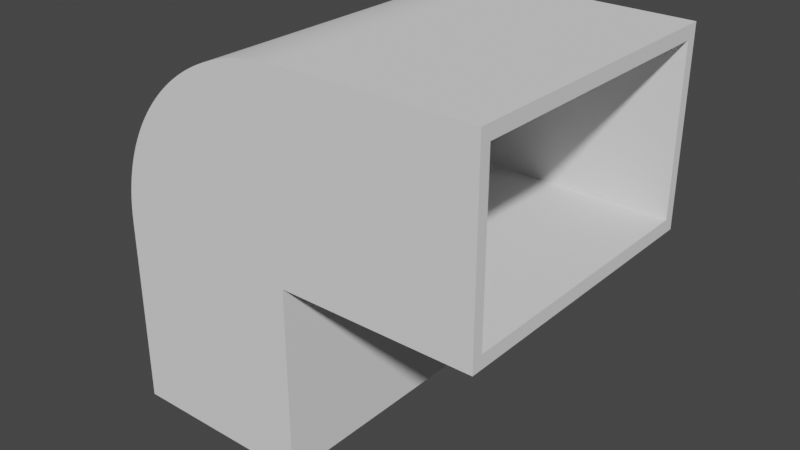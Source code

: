 # Source: Vent.blend  (saved by Blender 3.4.6; exported with 4.5.12 LTS)
import bpy
from mathutils import Matrix  # noqa: F401  (used for matrix-valued properties, if any)

bpy.ops.wm.read_factory_settings(use_empty=True)
scene = bpy.context.scene
scene.name = 'Scene'

# ---- collections
col_collection = bpy.data.collections.new('Collection'); scene.collection.children.link(col_collection)

# ---- world
world_world = bpy.data.worlds.new('World'); scene.world = world_world
world_world.use_nodes = True; world_world.node_tree.nodes.clear()
_N = world_world.node_tree.nodes; _L = world_world.node_tree.links
n0 = _N.new('ShaderNodeOutputWorld'); n0.name = 'World Output'; n0.location = (300, 300)
n1 = _N.new('ShaderNodeBackground'); n1.name = 'Background'; n1.location = (10, 300)
n1.inputs[0].default_value = (0.05088, 0.05088, 0.05088, 1.0)
_L.new(n1.outputs[0], n0.inputs[0])
n0.is_active_output = True
world_world.color = (0.05088, 0.05088, 0.05088)
world_world.use_sun_shadow = False
world_world.sun_shadow_jitter_overblur = 0.0

# ---- meshes
me_cube_001 = bpy.data.meshes.new('Cube.001')
me_cube_001.from_pydata([(-1.0, -1.0, -1.0), (-1.0, -1.0, 1.0), (-1.0, 1.0, -1.0), (-1.0, 1.0, 1.0), (1.0, -1.0, -1.0), (1.0, -1.0, 1.0), (1.0, 1.0, -1.0), (1.0, 1.0, 1.0), (-0.8604, 0.9082, -1.0), (0.8604, 0.9082, -1.0), (-0.8604, -0.9483, -1.0), (0.8604, -0.9483, -1.0), (0.8604, 0.9082, 1.0), (-0.8604, 0.9082, 1.0), (-0.8604, -0.9483, 1.0), (0.8604, -0.9483, 1.0)], [], [(0, 1, 3, 2), (2, 3, 7, 6), (6, 7, 5, 4), (4, 5, 1, 0), (10, 0, 2, 6, 4, 11, 9, 8), (4, 0, 10, 11), (14, 1, 5, 15), (15, 5, 7, 3, 1, 14, 13, 12), (13, 8, 9, 12), (11, 10, 14, 15), (9, 11, 15, 12), (14, 10, 8, 13)])
me_cube_001.polygons.foreach_set('material_index', [0, 0, 0, 0, 0, 0, 0, 0, 568, 568, 568, 568])
_uv = me_cube_001.uv_layers.new(name='UVMap')
_uv.uv.foreach_set('vector', [0.375, 0.0, 0.625, 0.0, 0.625, 0.25, 0.375, 0.25, 0.375, 0.25, 0.625, 0.25, 0.625, 0.5, 0.375, 0.5, 0.375, 0.5, 0.625, 0.5, 0.625, 0.75, 0.375, 0.75, 0.375, 0.75, 0.625, 0.75, 0.625, 1.0, 0.375, 1.0, 0.1424, 0.7435, 0.125, 0.75, 0.125, 0.5, 0.375, 0.5, 0.375, 0.75, 0.3576, 0.7435, 0.3576, 0.5115, 0.1424, 0.5115, 0.375, 0.75, 0.125, 0.75, 0.1424, 0.7435, 0.3576, 0.7435, 0.8576, 0.7435, 0.875, 0.75, 0.625, 0.75, 0.6424, 0.7435, 0.6424, 0.7435, 0.625, 0.75, 0.625, 0.5, 0.875, 0.5, 0.875, 0.75, 0.8576, 0.7435, 0.8576, 0.5115, 0.6424, 0.5115, 0.625, 0.4691, 0.625, 0.3651, 0.375, 0.3651, 0.375, 0.4691, 0.375, 0.8849, 0.625, 0.8849, 0.625, 0.7809, 0.375, 0.7809, 0.125, 0.5, 0.125, 0.75, 0.125, 0.75, 0.125, 0.5, 0.625, 0.75, 0.625, 0.75, 0.625, 0.5, 0.625, 0.5])
me_cube_001.update()
me_cube_002 = bpy.data.meshes.new('Cube.002')
me_cube_002.from_pydata([(-1.0, -1.0, -1.0), (-0.8596, -0.9282, -0.8604), (-1.0, -1.0, 1.0), (-0.8596, -0.9282, 0.8604), (-1.0, 1.0, -1.0), (-0.8596, 0.9282, -0.8604), (-1.0, 1.0, 1.0), (-0.8596, 0.9282, 0.8604), (1.0, -1.0, -1.0), (1.0, -1.0, 1.0), (1.0, 1.0, -1.0), (1.0, 1.0, 1.0), (1.0, 0.9282, -0.8604), (1.0, 0.9282, 0.8604), (1.0, -0.9282, -0.8604), (1.0, -0.9282, 0.8604), (-1.0, -0.9282, -0.8604), (-1.0, -0.9282, 0.8604), (-1.0, 0.9282, -0.8604), (-1.0, 0.9282, 0.8604), (1.0, -0.9282, -0.8604), (1.0, -0.9282, 0.8604), (1.0, 0.9282, 0.8604), (1.0, 0.9282, -0.8604), (-0.8596, 0.9282, -0.5599), (-0.8596, -0.9282, 0.5599), (-0.33, 0.9282, -0.3703), (-0.33, -0.9282, 0.3703)], [], [(6, 4, 18, 19), (4, 0, 2, 6, 19, 17, 16, 18), (4, 6, 11, 10), (8, 10, 11, 9, 15, 21, 22, 13, 12, 23, 20, 14), (15, 9, 8, 14), (8, 9, 2, 0), (4, 10, 8, 0), (11, 6, 2, 9), (24, 5, 26), (5, 12, 13, 7, 24, 26), (3, 27, 25), (3, 15, 14, 1, 25, 27), (23, 12, 5, 24, 7, 13, 22, 19, 18), (15, 3, 25, 1, 14, 20, 16, 17, 21), (23, 18, 16, 20), (17, 19, 22, 21)])
me_cube_002.polygons.foreach_set('material_index', [0, 0, 0, 0, 0, 0, 0, 0, 568, 568, 568, 568, 568, 568, 568, 568])
_uv = me_cube_002.uv_layers.new(name='UVMap')
_uv.uv.foreach_set('vector', [0.625, 0.25, 0.375, 0.25, 0.3924, 0.241, 0.6076, 0.241, 0.375, 0.25, 0.375, 0.0, 0.625, 0.0, 0.625, 0.25, 0.6076, 0.241, 0.6076, 0.008973, 0.3924, 0.008973, 0.3924, 0.241, 0.375, 0.25, 0.625, 0.25, 0.625, 0.5, 0.375, 0.5, 0.375, 0.75, 0.375, 0.5, 0.625, 0.5, 0.625, 0.75, 0.6076, 0.741, 0.6076, 0.741, 0.6076, 0.509, 0.6076, 0.509, 0.3924, 0.509, 0.3924, 0.509, 0.3924, 0.741, 0.3924, 0.741, 0.6076, 0.741, 0.625, 0.75, 0.375, 0.75, 0.3924, 0.741, 0.375, 0.75, 0.625, 0.75, 0.625, 1.0, 0.375, 1.0, 0.125, 0.5, 0.375, 0.5, 0.375, 0.75, 0.125, 0.75, 0.625, 0.5, 0.875, 0.5, 0.875, 0.75, 0.625, 0.75, 0.4187, 0.25, 0.375, 0.25, 0.4462, 0.2775, 0.375, 0.25, 0.375, 0.3467, 0.625, 0.3467, 0.625, 0.25, 0.4187, 0.25, 0.4462, 0.2775, 0.625, 1.0, 0.5538, 0.9725, 0.5813, 1.0, 0.625, 1.0, 0.625, 0.9033, 0.375, 0.9033, 0.375, 1.0, 0.5813, 1.0, 0.5538, 0.9725, 0.375, 0.3904, 0.375, 0.3904, 0.375, 0.2937, 0.4187, 0.2937, 0.625, 0.2937, 0.625, 0.3904, 0.625, 0.3904, 0.625, 0.2864, 0.375, 0.2864, 0.625, 0.8596, 0.625, 0.9563, 0.5813, 0.9563, 0.375, 0.9563, 0.375, 0.8596, 0.375, 0.8596, 0.375, 0.9636, 0.625, 0.9636, 0.625, 0.8596, 0.2654, 0.5, 0.1614, 0.5, 0.1614, 0.75, 0.2654, 0.75, 0.8386, 0.75, 0.8386, 0.5, 0.7346, 0.5, 0.7346, 0.75])
me_cube_002.update()
me_cube_003 = bpy.data.meshes.new('Cube.003')
me_cube_003.from_pydata([(-1.0, -1.0, -1.0), (-1.0, 1.0, -1.0), (-0.8553, 0.9287, -0.8686), (1.0, -1.0, -1.0), (0.8604, -0.9483, -0.4058), (1.0, -1.0, 1.0), (-0.8604, -0.9483, -0.4058), (1.0, 1.0, -1.0), (1.0, 1.0, 1.0), (-0.8604, 0.9082, -0.4058), (0.9359, -1.0, 0.999), (0.8719, -1.0, 0.9959), (0.9415, -0.9287, 0.865), (0.808, -1.0, 0.9908), (0.8801, -0.9287, 0.8605), (0.7442, -1.0, 0.9836), (0.819, -0.9287, 0.8543), (0.6808, -1.0, 0.9744), (0.7581, -0.9287, 0.8463), (0.6177, -1.0, 0.9631), (0.6975, -0.9287, 0.8365), (0.555, -1.0, 0.9499), (0.6373, -0.9287, 0.825), (0.4927, -1.0, 0.9346), (0.5775, -0.9287, 0.8118), (0.5183, -0.9287, 0.7968), (0.4309, -1.0, 0.9173), (0.3698, -1.0, 0.8981), (0.4595, -0.9287, 0.7801), (0.3093, -1.0, 0.8769), (0.4015, -0.9287, 0.7617), (0.2495, -1.0, 0.8538), (0.3441, -0.9287, 0.7416), (0.1904, -1.0, 0.8288), (0.2874, -0.9287, 0.7199), (0.1322, -1.0, 0.8019), (0.2315, -0.9287, 0.6965), (0.1765, -0.9287, 0.6716), (0.07492, -1.0, 0.7732), (0.1224, -0.9287, 0.645), (0.01856, -1.0, 0.7426), (0.06929, -0.9287, 0.6169), (-0.03679, -1.0, 0.7103), (0.01718, -0.9287, 0.5873), (-0.09107, -1.0, 0.6762), (-0.03385, -0.9287, 0.5562), (-0.1442, -1.0, 0.6403), (-0.08375, -0.9287, 0.5236), (-0.1962, -1.0, 0.6028), (-0.1325, -0.9287, 0.4896), (-0.247, -1.0, 0.5637), (-0.18, -0.9287, 0.4542), (-0.2965, -1.0, 0.5229), (-0.2262, -0.9287, 0.4174), (-0.3446, -1.0, 0.4806), (-0.2711, -0.9287, 0.3793), (-0.3914, -1.0, 0.4367), (-0.3146, -0.9287, 0.3399), (-0.4367, -1.0, 0.3914), (-0.3567, -0.9287, 0.2993), (-0.4806, -1.0, 0.3446), (-0.3973, -0.9287, 0.2575), (-0.5229, -1.0, 0.2965), (-0.4365, -0.9287, 0.2145), (-0.5637, -1.0, 0.247), (-0.474, -0.9287, 0.1704), (-0.6028, -1.0, 0.1962), (-0.5101, -0.9287, 0.1253), (-0.6403, -1.0, 0.1442), (-0.5445, -0.9287, 0.0791), (-0.6762, -1.0, 0.09107), (-0.5772, -0.9287, 0.03195), (-0.7103, -1.0, 0.03679), (-0.6082, -0.9287, -0.01612), (-0.7426, -1.0, -0.01856), (-0.6376, -0.9287, -0.06508), (-0.7732, -1.0, -0.07492), (-0.6652, -0.9287, -0.1149), (-0.8019, -1.0, -0.1322), (-0.691, -0.9287, -0.1654), (-0.8288, -1.0, -0.1904), (-0.715, -0.9287, -0.2167), (-0.8538, -1.0, -0.2495), (-0.7372, -0.9287, -0.2686), (-0.8769, -1.0, -0.3093), (-0.7575, -0.9287, -0.3212), (-0.8981, -1.0, -0.3698), (-0.7759, -0.9287, -0.3743), (-0.9173, -1.0, -0.4309), (-0.9346, -1.0, -0.4927), (-0.9499, -1.0, -0.555), (-0.9631, -1.0, -0.6177), (-0.9744, -1.0, -0.6808), (-0.9836, -1.0, -0.7442), (-0.9908, -1.0, -0.808), (-0.9959, -1.0, -0.8719), (-0.999, -1.0, -0.9359), (-0.8543, 0.9287, -0.8129), (-0.999, 1.0, -0.9359), (-0.8513, 0.9287, -0.7573), (-0.9959, 1.0, -0.8719), (-0.8464, 0.9287, -0.7018), (-0.9908, 1.0, -0.808), (-0.8395, 0.9287, -0.6464), (-0.9836, 1.0, -0.7442), (-0.8307, 0.9287, -0.5913), (-0.9744, 1.0, -0.6808), (-0.8199, 0.9287, -0.5365), (-0.9631, 1.0, -0.6177), (-0.9499, 1.0, -0.555), (-0.8072, 0.9287, -0.482), (-0.9346, 1.0, -0.4927), (-0.7925, 0.9287, -0.4279), (-0.9173, 1.0, -0.4309), (-0.7759, 0.9287, -0.3743), (-0.8981, 1.0, -0.3698), (-0.7575, 0.9287, -0.3212), (-0.8769, 1.0, -0.3093), (-0.7372, 0.9287, -0.2686), (-0.8538, 1.0, -0.2495), (-0.715, 0.9287, -0.2167), (-0.8288, 1.0, -0.1904), (-0.691, 0.9287, -0.1654), (-0.8019, 1.0, -0.1322), (-0.6652, 0.9287, -0.1149), (-0.7732, 1.0, -0.07492), (-0.6376, 0.9287, -0.06508), (-0.7426, 1.0, -0.01856), (-0.6082, 0.9287, -0.01612), (-0.7103, 1.0, 0.03679), (-0.5772, 0.9287, 0.03195), (-0.5445, 0.9287, 0.0791), (-0.6762, 1.0, 0.09107), (-0.5101, 0.9287, 0.1253), (-0.6403, 1.0, 0.1442), (-0.474, 0.9287, 0.1704), (-0.6028, 1.0, 0.1962), (-0.5637, 1.0, 0.247), (-0.4365, 0.9287, 0.2145), (-0.3973, 0.9287, 0.2575), (-0.5229, 1.0, 0.2965), (-0.3567, 0.9287, 0.2993), (-0.4806, 1.0, 0.3446), (-0.4367, 1.0, 0.3914), (-0.3146, 0.9287, 0.3399), (-0.3914, 1.0, 0.4367), (-0.2711, 0.9287, 0.3793), (-0.3446, 1.0, 0.4806), (-0.2262, 0.9287, 0.4174), (-0.2965, 1.0, 0.5229), (-0.18, 0.9287, 0.4542), (-0.1325, 0.9287, 0.4896), (-0.247, 1.0, 0.5637), (-0.1962, 1.0, 0.6028), (-0.08375, 0.9287, 0.5236), (-0.1442, 1.0, 0.6403), (-0.03385, 0.9287, 0.5562), (0.01718, 0.9287, 0.5873), (-0.09107, 1.0, 0.6762), (-0.03679, 1.0, 0.7103), (0.06929, 0.9287, 0.6169), (0.1224, 0.9287, 0.645), (0.01856, 1.0, 0.7426), (0.1765, 0.9287, 0.6716), (0.07492, 1.0, 0.7732), (0.1322, 1.0, 0.8019), (0.2315, 0.9287, 0.6965), (0.1904, 1.0, 0.8288), (0.2874, 0.9287, 0.7199), (0.2495, 1.0, 0.8538), (0.3441, 0.9287, 0.7416), (0.3093, 1.0, 0.8769), (0.4015, 0.9287, 0.7617), (0.3698, 1.0, 0.8981), (0.4595, 0.9287, 0.7801), (0.4309, 1.0, 0.9173), (0.5183, 0.9287, 0.7968), (0.4927, 1.0, 0.9346), (0.5775, 0.9287, 0.8118), (0.555, 1.0, 0.9499), (0.6373, 0.9287, 0.825), (0.6177, 1.0, 0.9631), (0.6975, 0.9287, 0.8365), (0.7581, 0.9287, 0.8463), (0.6808, 1.0, 0.9744), (0.7442, 1.0, 0.9836), (0.819, 0.9287, 0.8543), (0.8801, 0.9287, 0.8605), (0.808, 1.0, 0.9908), (0.9415, 0.9287, 0.865), (0.8719, 1.0, 0.9959), (0.9359, 1.0, 0.999), (1.0, 0.9287, -0.8686), (1.0, 0.9287, 0.8675), (1.0, -0.9287, -0.8686), (1.0, -0.9287, 0.8675), (-0.8604, 0.9082, -1.0), (0.8604, 0.9082, -1.0), (-0.8604, -0.9483, -1.0), (0.8604, -0.9483, -1.0), (0.8604, -0.9287, -0.8686), (-0.8553, 0.9082, -0.8686), (0.8604, 0.9082, -0.8686), (-0.7857, -0.9287, -0.4058), (-0.7925, 0.9082, -0.4279), (-0.7857, 0.9082, -0.4058), (-0.8072, 0.9082, -0.482), (-0.8199, 0.9082, -0.5365), (-0.8307, 0.9082, -0.5913), (-0.8395, 0.9082, -0.6464), (-0.8464, 0.9082, -0.7018), (-0.8513, 0.9082, -0.7573), (-0.8543, 0.9082, -0.8129), (0.8604, -0.9287, -0.4058)], [], [(193, 192, 7, 8, 5, 3, 194, 195), (194, 3, 7, 192), (198, 0, 1, 7, 3, 199, 197, 196), (3, 0, 198, 199), (8, 7, 1, 98, 100, 102, 104, 106, 108, 109, 111, 113, 115, 117, 119, 121, 123, 125, 127, 129, 132, 134, 136, 137, 140, 142, 143, 145, 147, 149, 152, 153, 155, 158, 159, 162, 164, 165, 167, 169, 171, 173, 175, 177, 179, 181, 184, 185, 188, 190, 191), (5, 8, 191, 10), (10, 191, 190, 11), (11, 190, 188, 13), (13, 188, 185, 15), (15, 185, 184, 17), (17, 184, 181, 19), (19, 181, 179, 21), (21, 179, 177, 23), (23, 177, 175, 26), (26, 175, 173, 27), (27, 173, 171, 29), (29, 171, 169, 31), (31, 169, 167, 33), (33, 167, 165, 35), (35, 165, 164, 38), (38, 164, 162, 40), (40, 162, 159, 42), (42, 159, 158, 44), (44, 158, 155, 46), (46, 155, 153, 48), (48, 153, 152, 50), (50, 152, 149, 52), (52, 149, 147, 54), (54, 147, 145, 56), (56, 145, 143, 58), (58, 143, 142, 60), (60, 142, 140, 62), (62, 140, 137, 64), (64, 137, 136, 66), (66, 136, 134, 68), (68, 134, 132, 70), (70, 132, 129, 72), (72, 129, 127, 74), (74, 127, 125, 76), (76, 125, 123, 78), (78, 123, 121, 80), (80, 121, 119, 82), (82, 119, 117, 84), (84, 117, 115, 86), (86, 115, 113, 88), (88, 113, 111, 89), (89, 111, 109, 90), (90, 109, 108, 91), (91, 108, 106, 92), (92, 106, 104, 93), (93, 104, 102, 94), (94, 102, 100, 95), (95, 100, 98, 96), (96, 98, 1, 0), (95, 96, 0, 3, 5, 10, 11, 13, 15, 17, 19, 21, 23, 26, 27, 29, 31, 33, 35, 38, 40, 42, 44, 46, 48, 50, 52, 54, 56, 58, 60, 62, 64, 66, 68, 70, 72, 74, 76, 78, 80, 82, 84, 86, 88, 89, 90, 91, 92, 93, 94), (194, 192, 2, 201, 202, 200), (99, 97, 2, 192, 193, 189, 187, 186, 183, 182, 180, 178, 176, 174, 172, 170, 168, 166, 163, 161, 160, 157, 156, 154, 151, 150, 148, 146, 144, 141, 139, 138, 135, 133, 131, 130, 128, 126, 124, 122, 120, 118, 116, 114, 112, 110, 107, 105, 103, 101), (12, 189, 193, 195), (12, 14, 187, 189), (14, 16, 186, 187), (16, 18, 183, 186), (18, 20, 182, 183), (20, 22, 180, 182), (22, 24, 178, 180), (24, 25, 176, 178), (25, 28, 174, 176), (28, 30, 172, 174), (30, 32, 170, 172), (32, 34, 168, 170), (34, 36, 166, 168), (36, 37, 163, 166), (37, 39, 161, 163), (39, 41, 160, 161), (41, 43, 157, 160), (43, 45, 156, 157), (45, 47, 154, 156), (47, 49, 151, 154), (49, 51, 150, 151), (51, 53, 148, 150), (53, 55, 146, 148), (55, 57, 144, 146), (57, 59, 141, 144), (59, 61, 139, 141), (61, 63, 138, 139), (63, 65, 135, 138), (65, 67, 133, 135), (67, 69, 131, 133), (69, 71, 130, 131), (71, 73, 128, 130), (73, 75, 126, 128), (75, 77, 124, 126), (77, 79, 122, 124), (79, 81, 120, 122), (81, 83, 118, 120), (83, 85, 116, 118), (85, 87, 114, 116), (112, 114, 87, 203, 205, 204), (206, 110, 112, 204), (207, 107, 110, 206), (208, 105, 107, 207), (209, 103, 105, 208), (210, 101, 103, 209), (211, 99, 101, 210), (212, 97, 99, 211), (201, 2, 97, 212), (203, 87, 85, 83, 81, 79, 77, 75, 73, 71, 69, 67, 65, 63, 61, 59, 57, 55, 53, 51, 49, 47, 45, 43, 41, 39, 37, 36, 34, 32, 30, 28, 25, 24, 22, 20, 18, 16, 14, 12, 195, 194, 200, 213), (9, 196, 197, 202, 201, 212, 211, 210, 209, 208, 207, 206, 204, 205), (213, 4, 6, 9, 205, 203), (198, 6, 4, 199), (197, 199, 4, 213, 200, 202), (196, 9, 6, 198)])
me_cube_003.polygons.foreach_set('material_index', [0, 0, 0, 0, 0, 0, 0, 0, 0, 0, 0, 0, 0, 0, 0, 0, 0, 0, 0, 0, 0, 0, 0, 0, 0, 0, 0, 0, 0, 0, 0, 0, 0, 0, 0, 0, 0, 0, 0, 0, 0, 0, 0, 0, 0, 0, 0, 0, 0, 0, 0, 0, 0, 0, 0, 568, 568, 568, 568, 568, 568, 568, 568, 568, 568, 568, 568, 568, 568, 568, 568, 568, 568, 568, 568, 568, 568, 568, 568, 568, 568, 568, 568, 568, 568, 568, 568, 568, 568, 568, 568, 568, 568, 568, 568, 568, 568, 568, 568, 568, 568, 568, 568, 568, 568, 568, 568, 568, 568, 568, 568])
_uv = me_cube_003.uv_layers.new(name='UVMap')
_uv.uv.foreach_set('vector', [0.6084, 0.5089, 0.3914, 0.5089, 0.375, 0.5, 0.625, 0.5, 0.625, 0.75, 0.375, 0.75, 0.3914, 0.7411, 0.6084, 0.7411, 0.3914, 0.7411, 0.375, 0.75, 0.375, 0.5, 0.3914, 0.5089, 0.1424, 0.7435, 0.125, 0.75, 0.125, 0.5, 0.375, 0.5, 0.375, 0.75, 0.3576, 0.7435, 0.3576, 0.5115, 0.1424, 0.5115, 0.375, 0.75, 0.125, 0.75, 0.1424, 0.7435, 0.3576, 0.7435, 0.625, 0.5, 0.375, 0.5, 0.375, 0.25, 0.383, 0.2501, 0.391, 0.2505, 0.399, 0.2512, 0.407, 0.2521, 0.4149, 0.2532, 0.4228, 0.2546, 0.4306, 0.2563, 0.4384, 0.2582, 0.4461, 0.2603, 0.4538, 0.2627, 0.4613, 0.2654, 0.4688, 0.2683, 0.4762, 0.2714, 0.4835, 0.2748, 0.4906, 0.2784, 0.4977, 0.2822, 0.5046, 0.2862, 0.5114, 0.2905, 0.518, 0.295, 0.5245, 0.2996, 0.5309, 0.3045, 0.5371, 0.3096, 0.5431, 0.3149, 0.5489, 0.3204, 0.5546, 0.3261, 0.5601, 0.3319, 0.5654, 0.3379, 0.5705, 0.3441, 0.5754, 0.3505, 0.58, 0.357, 0.5845, 0.3636, 0.5888, 0.3704, 0.5928, 0.3773, 0.5966, 0.3844, 0.6002, 0.3915, 0.6036, 0.3988, 0.6067, 0.4062, 0.6096, 0.4137, 0.6123, 0.4212, 0.6147, 0.4289, 0.6168, 0.4366, 0.6187, 0.4444, 0.6204, 0.4522, 0.6218, 0.4601, 0.6229, 0.468, 0.6238, 0.476, 0.6245, 0.484, 0.6249, 0.492, 0.625, 0.75, 0.625, 0.5, 0.633, 0.5, 0.633, 0.75, 0.633, 0.75, 0.633, 0.5, 0.641, 0.5, 0.641, 0.75, 0.641, 0.75, 0.641, 0.5, 0.649, 0.5, 0.649, 0.75, 0.649, 0.75, 0.649, 0.5, 0.657, 0.5, 0.657, 0.75, 0.657, 0.75, 0.657, 0.5, 0.6649, 0.5, 0.6649, 0.75, 0.6649, 0.75, 0.6649, 0.5, 0.6728, 0.5, 0.6728, 0.75, 0.6728, 0.75, 0.6728, 0.5, 0.6806, 0.5, 0.6806, 0.75, 0.6806, 0.75, 0.6806, 0.5, 0.6884, 0.5, 0.6884, 0.75, 0.6884, 0.75, 0.6884, 0.5, 0.6961, 0.5, 0.6961, 0.75, 0.6961, 0.75, 0.6961, 0.5, 0.7038, 0.5, 0.7038, 0.75, 0.7038, 0.75, 0.7038, 0.5, 0.7113, 0.5, 0.7113, 0.75, 0.7113, 0.75, 0.7113, 0.5, 0.7188, 0.5, 0.7188, 0.75, 0.7188, 0.75, 0.7188, 0.5, 0.7262, 0.5, 0.7262, 0.75, 0.7262, 0.75, 0.7262, 0.5, 0.7335, 0.5, 0.7335, 0.75, 0.7335, 0.75, 0.7335, 0.5, 0.7406, 0.5, 0.7406, 0.75, 0.7406, 0.75, 0.7406, 0.5, 0.7477, 0.5, 0.7477, 0.75, 0.7477, 0.75, 0.7477, 0.5, 0.7546, 0.5, 0.7546, 0.75, 0.7546, 0.75, 0.7546, 0.5, 0.7614, 0.5, 0.7614, 0.75, 0.7614, 0.75, 0.7614, 0.5, 0.768, 0.5, 0.768, 0.75, 0.768, 0.75, 0.768, 0.5, 0.7745, 0.5, 0.7745, 0.75, 0.7745, 0.75, 0.7745, 0.5, 0.7809, 0.5, 0.7809, 0.75, 0.7809, 0.75, 0.7809, 0.5, 0.7871, 0.5, 0.7871, 0.75, 0.7871, 0.75, 0.7871, 0.5, 0.7931, 0.5, 0.7931, 0.75, 0.7931, 0.75, 0.7931, 0.5, 0.875, 0.5, 0.875, 0.75, 0.625, 0.0, 0.625, 0.25, 0.5489, 0.25, 0.5489, 0.0, 0.5489, 0.0, 0.5489, 0.25, 0.5431, 0.25, 0.5431, 0.0, 0.5431, 0.0, 0.5431, 0.25, 0.5371, 0.25, 0.5371, 0.0, 0.5371, 0.0, 0.5371, 0.25, 0.5309, 0.25, 0.5309, 0.0, 0.5309, 0.0, 0.5309, 0.25, 0.5245, 0.25, 0.5245, 0.0, 0.5245, 0.0, 0.5245, 0.25, 0.518, 0.25, 0.518, 0.0, 0.518, 0.0, 0.518, 0.25, 0.5114, 0.25, 0.5114, 0.0, 0.5114, 0.0, 0.5114, 0.25, 0.5046, 0.25, 0.5046, 0.0, 0.5046, 0.0, 0.5046, 0.25, 0.4977, 0.25, 0.4977, 0.0, 0.4977, 0.0, 0.4977, 0.25, 0.4906, 0.25, 0.4906, 0.0, 0.4906, 0.0, 0.4906, 0.25, 0.4835, 0.25, 0.4835, 0.0, 0.4835, 0.0, 0.4835, 0.25, 0.4762, 0.25, 0.4762, 0.0, 0.4762, 0.0, 0.4762, 0.25, 0.4688, 0.25, 0.4688, 0.0, 0.4688, 0.0, 0.4688, 0.25, 0.4613, 0.25, 0.4613, 0.0, 0.4613, 0.0, 0.4613, 0.25, 0.4538, 0.25, 0.4538, 0.0, 0.4538, 0.0, 0.4538, 0.25, 0.4461, 0.25, 0.4461, 0.0, 0.4461, 0.0, 0.4461, 0.25, 0.4384, 0.25, 0.4384, 0.0, 0.4384, 0.0, 0.4384, 0.25, 0.4306, 0.25, 0.4306, 0.0, 0.4306, 0.0, 0.4306, 0.25, 0.4228, 0.25, 0.4228, 0.0, 0.4228, 0.0, 0.4228, 0.25, 0.4149, 0.25, 0.4149, 0.0, 0.4149, 0.0, 0.4149, 0.25, 0.407, 0.25, 0.407, 0.0, 0.407, 0.0, 0.407, 0.25, 0.399, 0.25, 0.399, 0.0, 0.399, 0.0, 0.399, 0.25, 0.391, 0.25, 0.391, 0.0, 0.391, 0.0, 0.391, 0.25, 0.383, 0.25, 0.383, 0.0, 0.383, 0.0, 0.383, 0.25, 0.375, 0.25, 0.375, 0.0, 0.391, 0.9995, 0.383, 0.9999, 0.375, 1.0, 0.375, 0.75, 0.625, 0.75, 0.6249, 0.758, 0.6245, 0.766, 0.6238, 0.774, 0.6229, 0.782, 0.6218, 0.7899, 0.6204, 0.7978, 0.6187, 0.8056, 0.6168, 0.8134, 0.6147, 0.8211, 0.6123, 0.8288, 0.6096, 0.8363, 0.6067, 0.8438, 0.6036, 0.8512, 0.6002, 0.8585, 0.5966, 0.8656, 0.5928, 0.8727, 0.5888, 0.8796, 0.5845, 0.8864, 0.58, 0.893, 0.5754, 0.8995, 0.5705, 0.9059, 0.5654, 0.9121, 0.5601, 0.9181, 0.5546, 0.9239, 0.5489, 0.9296, 0.5431, 0.9351, 0.5371, 0.9404, 0.5309, 0.9455, 0.5245, 0.9504, 0.518, 0.955, 0.5114, 0.9595, 0.5046, 0.9638, 0.4977, 0.9678, 0.4906, 0.9716, 0.4835, 0.9752, 0.4762, 0.9786, 0.4688, 0.9817, 0.4613, 0.9846, 0.4538, 0.9873, 0.4461, 0.9897, 0.4384, 0.9918, 0.4306, 0.9937, 0.4228, 0.9954, 0.4149, 0.9968, 0.407, 0.9979, 0.399, 0.9988, 0.3666, 0.75, 0.3666, 0.5, 0.125, 0.5, 0.125, 0.5028, 0.3484, 0.5028, 0.3484, 0.75, 0.391, 0.2505, 0.383, 0.2501, 0.375, 0.25, 0.375, 0.4916, 0.6249, 0.4916, 0.6245, 0.484, 0.6238, 0.476, 0.6229, 0.468, 0.6218, 0.4601, 0.6204, 0.4522, 0.6187, 0.4444, 0.6168, 0.4366, 0.6147, 0.4289, 0.6123, 0.4212, 0.6096, 0.4137, 0.6067, 0.4062, 0.6036, 0.3988, 0.6002, 0.3915, 0.5966, 0.3844, 0.5928, 0.3773, 0.5888, 0.3704, 0.5845, 0.3636, 0.58, 0.357, 0.5754, 0.3505, 0.5705, 0.3441, 0.5654, 0.3379, 0.5601, 0.3319, 0.5546, 0.3261, 0.5489, 0.3204, 0.5431, 0.3149, 0.5371, 0.3096, 0.5309, 0.3045, 0.5245, 0.2996, 0.518, 0.295, 0.5114, 0.2905, 0.5046, 0.2862, 0.4977, 0.2822, 0.4906, 0.2784, 0.4835, 0.2748, 0.4762, 0.2714, 0.4688, 0.2683, 0.4613, 0.2654, 0.4538, 0.2627, 0.4461, 0.2603, 0.4384, 0.2582, 0.4306, 0.2563, 0.4228, 0.2546, 0.4149, 0.2532, 0.407, 0.2521, 0.399, 0.2512, 0.641, 0.75, 0.641, 0.5, 0.6334, 0.5, 0.6334, 0.75, 0.641, 0.75, 0.649, 0.75, 0.649, 0.5, 0.641, 0.5, 0.649, 0.75, 0.657, 0.75, 0.657, 0.5, 0.649, 0.5, 0.657, 0.75, 0.6649, 0.75, 0.6649, 0.5, 0.657, 0.5, 0.6649, 0.75, 0.6728, 0.75, 0.6728, 0.5, 0.6649, 0.5, 0.6728, 0.75, 0.6806, 0.75, 0.6806, 0.5, 0.6728, 0.5, 0.6806, 0.75, 0.6884, 0.75, 0.6884, 0.5, 0.6806, 0.5, 0.6884, 0.75, 0.6961, 0.75, 0.6961, 0.5, 0.6884, 0.5, 0.6961, 0.75, 0.7038, 0.75, 0.7038, 0.5, 0.6961, 0.5, 0.7038, 0.75, 0.7113, 0.75, 0.7113, 0.5, 0.7038, 0.5, 0.7113, 0.75, 0.7188, 0.75, 0.7188, 0.5, 0.7113, 0.5, 0.7188, 0.75, 0.7262, 0.75, 0.7262, 0.5, 0.7188, 0.5, 0.7262, 0.75, 0.7335, 0.75, 0.7335, 0.5, 0.7262, 0.5, 0.7335, 0.75, 0.7406, 0.75, 0.7406, 0.5, 0.7335, 0.5, 0.7406, 0.75, 0.7477, 0.75, 0.7477, 0.5, 0.7406, 0.5, 0.7477, 0.75, 0.7546, 0.75, 0.7546, 0.5, 0.7477, 0.5, 0.7546, 0.75, 0.7614, 0.75, 0.7614, 0.5, 0.7546, 0.5, 0.7614, 0.75, 0.768, 0.75, 0.768, 0.5, 0.7614, 0.5, 0.768, 0.75, 0.7745, 0.75, 0.7745, 0.5, 0.768, 0.5, 0.7745, 0.75, 0.7809, 0.75, 0.7809, 0.5, 0.7745, 0.5, 0.7809, 0.75, 0.7871, 0.75, 0.7871, 0.5, 0.7809, 0.5, 0.7871, 0.75, 0.7931, 0.75, 0.7931, 0.5, 0.7871, 0.5, 0.7931, 0.75, 0.875, 0.75, 0.875, 0.5, 0.7931, 0.5, 0.625, 0.0, 0.5489, 0.0, 0.5489, 0.25, 0.625, 0.25, 0.5489, 0.0, 0.5431, 0.0, 0.5431, 0.25, 0.5489, 0.25, 0.5431, 0.0, 0.5371, 0.0, 0.5371, 0.25, 0.5431, 0.25, 0.5371, 0.0, 0.5309, 0.0, 0.5309, 0.25, 0.5371, 0.25, 0.5309, 0.0, 0.5245, 0.0, 0.5245, 0.25, 0.5309, 0.25, 0.5245, 0.0, 0.518, 0.0, 0.518, 0.25, 0.5245, 0.25, 0.518, 0.0, 0.5114, 0.0, 0.5114, 0.25, 0.518, 0.25, 0.5114, 0.0, 0.5046, 0.0, 0.5046, 0.25, 0.5114, 0.25, 0.5046, 0.0, 0.4977, 0.0, 0.4977, 0.25, 0.5046, 0.25, 0.4977, 0.0, 0.4906, 0.0, 0.4906, 0.25, 0.4977, 0.25, 0.4906, 0.0, 0.4835, 0.0, 0.4835, 0.25, 0.4906, 0.25, 0.4835, 0.0, 0.4762, 0.0, 0.4762, 0.25, 0.4835, 0.25, 0.4762, 0.0, 0.4688, 0.0, 0.4688, 0.25, 0.4762, 0.25, 0.4688, 0.0, 0.4613, 0.0, 0.4613, 0.25, 0.4688, 0.25, 0.4613, 0.0, 0.4538, 0.0, 0.4538, 0.25, 0.4613, 0.25, 0.4538, 0.0, 0.4461, 0.0, 0.4461, 0.25, 0.4538, 0.25, 0.4384, 0.25, 0.4461, 0.25, 0.4461, 0.0, 0.4416, 0.0, 0.4416, 0.2472, 0.4384, 0.2472, 0.4306, 0.2472, 0.4306, 0.25, 0.4384, 0.25, 0.4384, 0.2472, 0.4228, 0.2472, 0.4228, 0.25, 0.4306, 0.25, 0.4306, 0.2472, 0.4149, 0.2472, 0.4149, 0.25, 0.4228, 0.25, 0.4228, 0.2472, 0.407, 0.2472, 0.407, 0.25, 0.4149, 0.25, 0.4149, 0.2472, 0.399, 0.2472, 0.399, 0.25, 0.407, 0.25, 0.407, 0.2472, 0.391, 0.2472, 0.391, 0.25, 0.399, 0.25, 0.399, 0.2472, 0.383, 0.2472, 0.383, 0.25, 0.391, 0.25, 0.391, 0.2472, 0.375, 0.2472, 0.375, 0.25, 0.383, 0.25, 0.383, 0.2472, 0.4416, 0.9909, 0.4461, 0.9897, 0.4538, 0.9873, 0.4613, 0.9846, 0.4688, 0.9817, 0.4762, 0.9786, 0.4835, 0.9752, 0.4906, 0.9716, 0.4977, 0.9678, 0.5046, 0.9638, 0.5114, 0.9595, 0.518, 0.955, 0.5245, 0.9504, 0.5309, 0.9455, 0.5371, 0.9404, 0.5431, 0.9351, 0.5489, 0.9296, 0.5546, 0.9239, 0.5601, 0.9181, 0.5654, 0.9121, 0.5705, 0.9059, 0.5754, 0.8995, 0.58, 0.893, 0.5845, 0.8864, 0.5888, 0.8796, 0.5928, 0.8727, 0.5966, 0.8656, 0.6002, 0.8585, 0.6036, 0.8512, 0.6067, 0.8438, 0.6096, 0.8363, 0.6123, 0.8288, 0.6147, 0.8211, 0.6168, 0.8134, 0.6187, 0.8056, 0.6204, 0.7978, 0.6218, 0.7899, 0.6229, 0.782, 0.6238, 0.774, 0.6245, 0.766, 0.6249, 0.7584, 0.375, 0.7584, 0.375, 0.7766, 0.4416, 0.7766, 0.625, 0.5, 0.625, 0.4691, 0.375, 0.4691, 0.375, 0.4759, 0.6243, 0.4759, 0.6241, 0.4788, 0.6237, 0.4817, 0.623, 0.4846, 0.622, 0.4875, 0.6207, 0.4904, 0.6191, 0.4932, 0.6173, 0.496, 0.6151, 0.4988, 0.6141, 0.5, 0.375, 0.7474, 0.375, 0.75, 0.375, 0.75, 0.375, 0.5, 0.375, 0.5, 0.375, 0.7474, 0.625, 0.7809, 0.625, 0.75, 0.375, 0.75, 0.375, 0.7809, 0.125, 0.5, 0.125, 0.75, 0.125, 0.75, 0.125, 0.7474, 0.125, 0.7474, 0.125, 0.5, 0.625, 0.5, 0.625, 0.5, 0.625, 0.75, 0.625, 0.75])
me_cube_003.update()

# ---- objects
ob_cube = bpy.data.objects.new('Cube', me_cube_001)
ob_cube_001 = bpy.data.objects.new('Cube.001', me_cube_002)
ob_cube_002 = bpy.data.objects.new('Cube.002', me_cube_003)

# ---- transforms, parenting, visibility, modifiers, constraints
ob_cube.location = (0.0, 0.0, 0.0)
ob_cube.scale = (2.5, 3.891, 2.5)
ob_cube_001.location = (5.0, 0.0, 5.0)
ob_cube_001.scale = (2.5, 3.891, 2.5)
ob_cube_002.location = (0.0, 0.0, 5.0)
ob_cube_002.scale = (2.5, 3.891, 2.5)

# ---- collection membership
col_collection.objects.link(ob_cube)
col_collection.objects.link(ob_cube_001)
col_collection.objects.link(ob_cube_002)

# ---- scene / render settings (as saved in the file)
scene.frame_start = 1; scene.frame_end = 250; scene.frame_set(1)
scene.render.engine = 'BLENDER_EEVEE_NEXT'
scene.cycles.sampling_pattern = 'TABULATED_SOBOL'
scene.cycles.use_light_tree = False
scene.view_settings.view_transform = 'Filmic'
bpy.context.view_layer.update()

# ---- added for rendering (the .blend has no active camera and no usable light): camera, sun
cam_auto = bpy.data.cameras.new('AutoCamera')
cam_auto.lens = 50.0
cam_auto.sensor_width = 36.0
cam_auto.clip_end = 1000.0
ob_auto_camera = bpy.data.objects.new('AutoCamera', cam_auto)
scene.collection.objects.link(ob_auto_camera)
ob_auto_camera.location = (17.4349, -17.9218, 14.4479)
ob_auto_camera.rotation_euler = (1.09748, -7.21219e-08, 0.694738)
scene.camera = ob_auto_camera
light_auto_sun = bpy.data.lights.new('AutoSun', 'SUN')
light_auto_sun.energy = 3.0
light_auto_sun.angle = 0.0523599
ob_auto_sun = bpy.data.objects.new('AutoSun', light_auto_sun)
scene.collection.objects.link(ob_auto_sun)
ob_auto_sun.rotation_euler = (0.872665, 0.174533, 0.523599)
bpy.context.view_layer.update()

